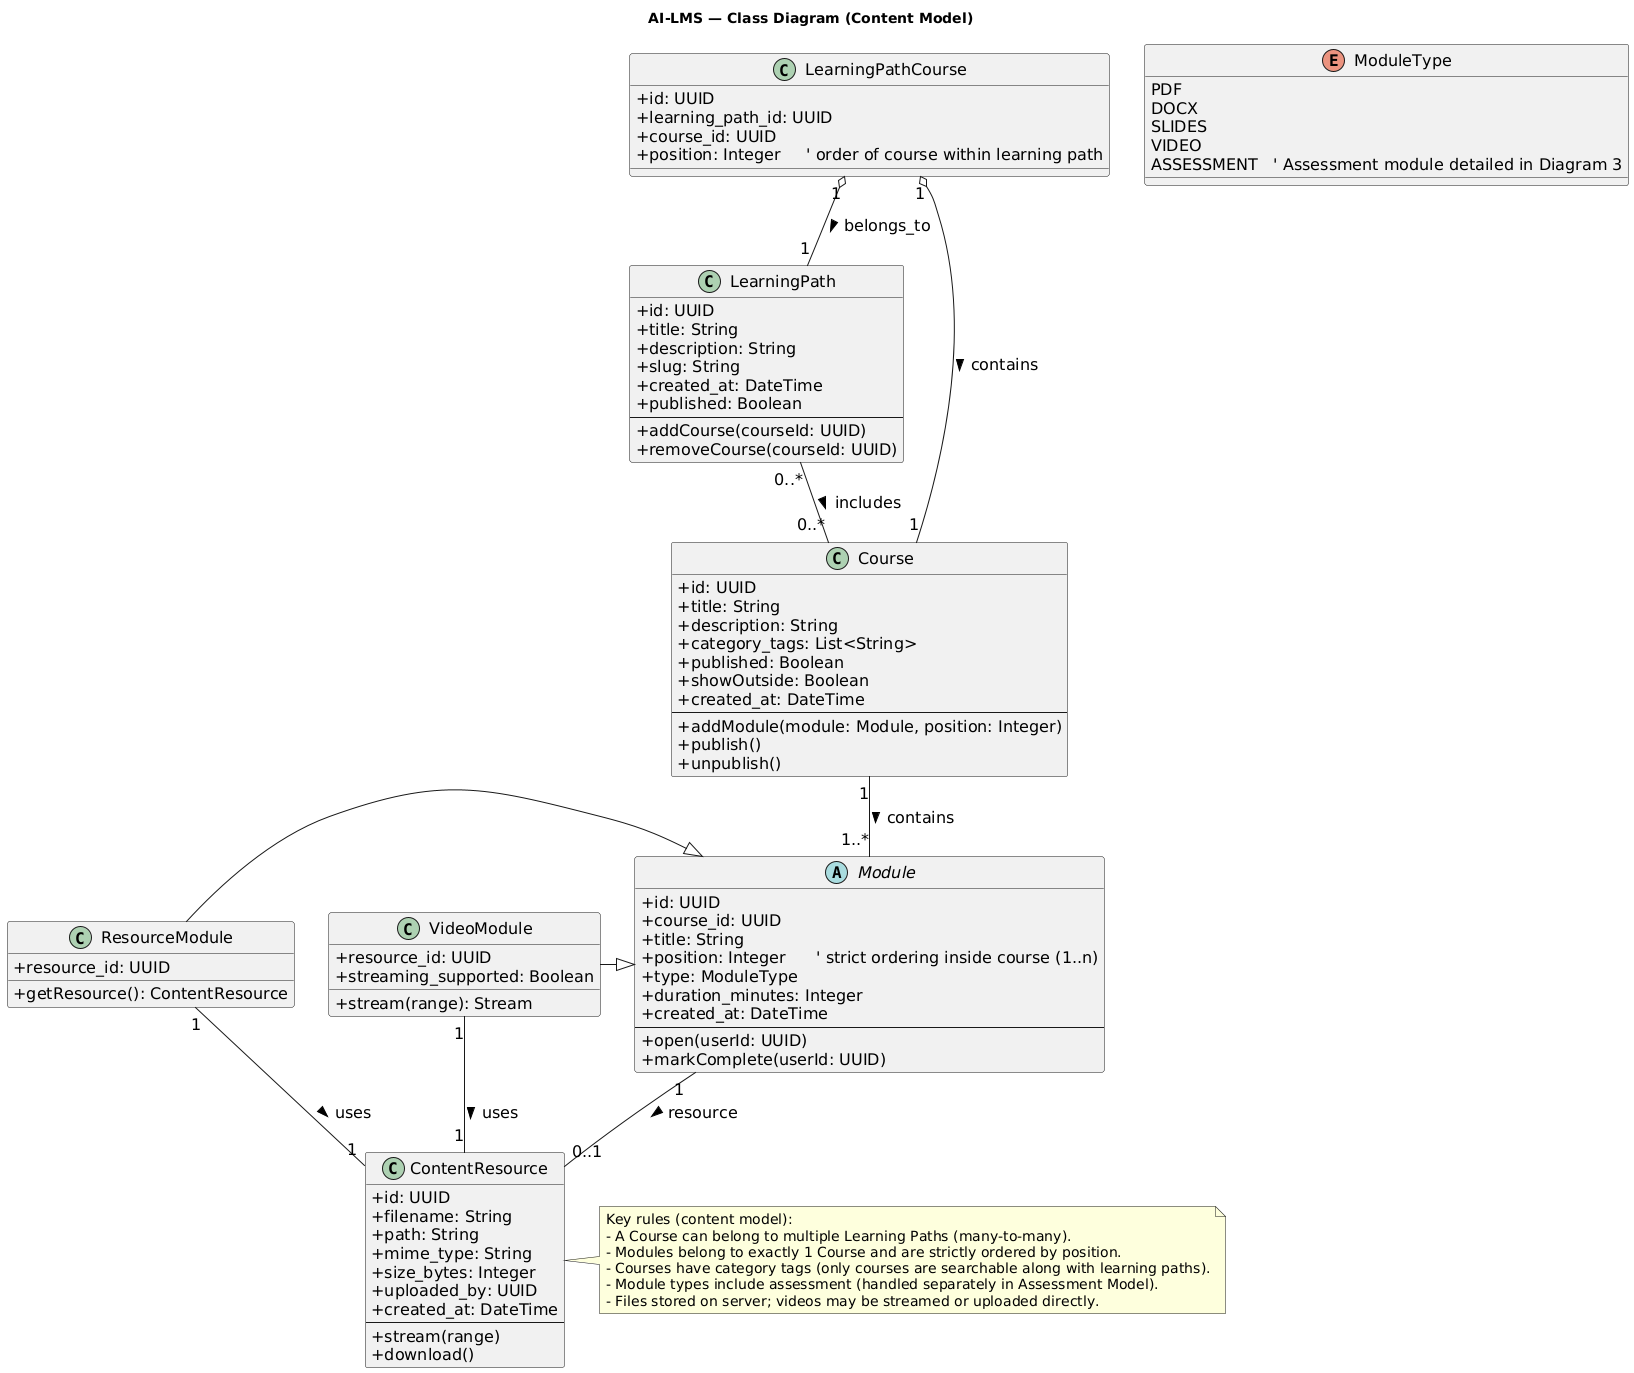

The diagram above was rendered by PlantUML. Its source (embedded in the PNG):
@startuml
' Diagram 2: Content Model (LearningPath, Course, Modules, ContentResource)
skinparam defaultFontSize 16
skinparam noteFontSize 14
skinparam classAttributeIconSize 0
title AI-LMS — Class Diagram (Content Model)

' ---------- Learning Path & Course ----------
class LearningPath {
  + id: UUID
  + title: String
  + description: String
  + slug: String
  + created_at: DateTime
  + published: Boolean
  --
  + addCourse(courseId: UUID)
  + removeCourse(courseId: UUID)
}

class Course {
  + id: UUID
  + title: String
  + description: String
  + category_tags: List<String>
  + published: Boolean
  + showOutside: Boolean
  + created_at: DateTime
  --
  + addModule(module: Module, position: Integer)
  + publish()
  + unpublish()
}

' Association class to represent many-to-many ordering in learning paths
class LearningPathCourse {
  + id: UUID
  + learning_path_id: UUID
  + course_id: UUID
  + position: Integer     ' order of course within learning path
}

' ---------- Modules & resource ----------
abstract class Module {
  + id: UUID
  + course_id: UUID
  + title: String
  + position: Integer      ' strict ordering inside course (1..n)
  + type: ModuleType
  + duration_minutes: Integer
  + created_at: DateTime
  --
  + open(userId: UUID)
  + markComplete(userId: UUID)
}

enum ModuleType {
  PDF
  DOCX
  SLIDES
  VIDEO
  ASSESSMENT   ' Assessment module detailed in Diagram 3
}

class ResourceModule {
  + resource_id: UUID
  + getResource(): ContentResource
}
ResourceModule -|> Module

class VideoModule {
  + resource_id: UUID
  + streaming_supported: Boolean
  + stream(range): Stream
}
VideoModule -|> Module

' Note: AssessmentModule (type = ASSESSMENT) is shown in Diagram 3 (Assessment Model).

' ---------- Content Resource ----------
class ContentResource {
  + id: UUID
  + filename: String
  + path: String
  + mime_type: String
  + size_bytes: Integer
  + uploaded_by: UUID
  + created_at: DateTime
  --
  + stream(range)
  + download()
}

' ---------- Associations ----------
LearningPath "0..*" -- "0..*" Course : includes >
LearningPathCourse "1" o-- "1" LearningPath : belongs_to >
LearningPathCourse "1" o-- "1" Course : contains >

Course "1" -- "1..*" Module : contains >
Module "1" -- "0..1" ContentResource : resource >
ResourceModule "1" -- "1" ContentResource : uses >
VideoModule "1" -- "1" ContentResource : uses >

' ---------- Notes ----------
note right
  Key rules (content model):
  - A Course can belong to multiple Learning Paths (many-to-many).
  - Modules belong to exactly 1 Course and are strictly ordered by position.
  - Courses have category tags (only courses are searchable along with learning paths).
  - Module types include assessment (handled separately in Assessment Model).
  - Files stored on server; videos may be streamed or uploaded directly.
end note
@enduml